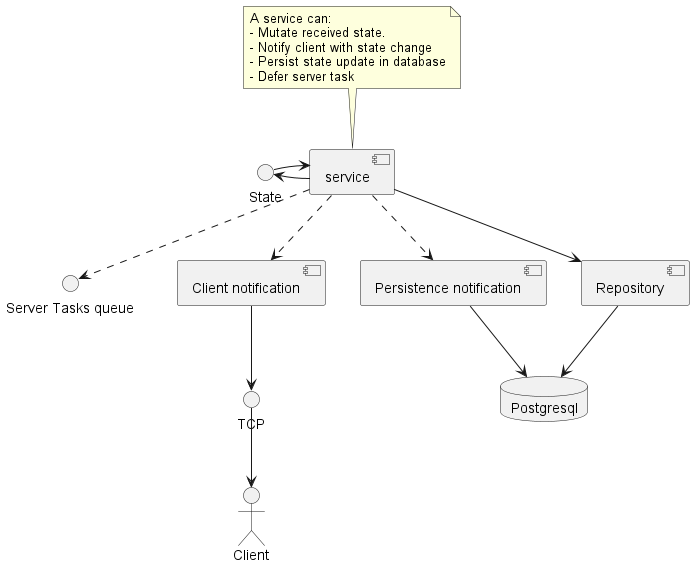

The diagram above was rendered by PlantUML. Its source (embedded in the PNG):
@startuml

interface "State" as mutin
interface "Server Tasks queue" as task_queue
[service] as service
note top of service: A service can:\n- Mutate received state. \n- Notify client with state change\n- Persist state update in database\n- Defer server task

[Client notification] as response
[Persistence notification] as persistence
[Repository] as repository
database Postgresql as database
mutin <- service
mutin -> service
service ..> response
service ..> persistence
service ..> task_queue
service --> repository

persistence --> database
repository --> database

interface TCP
response --> TCP
TCP --> :Client:
@enduml